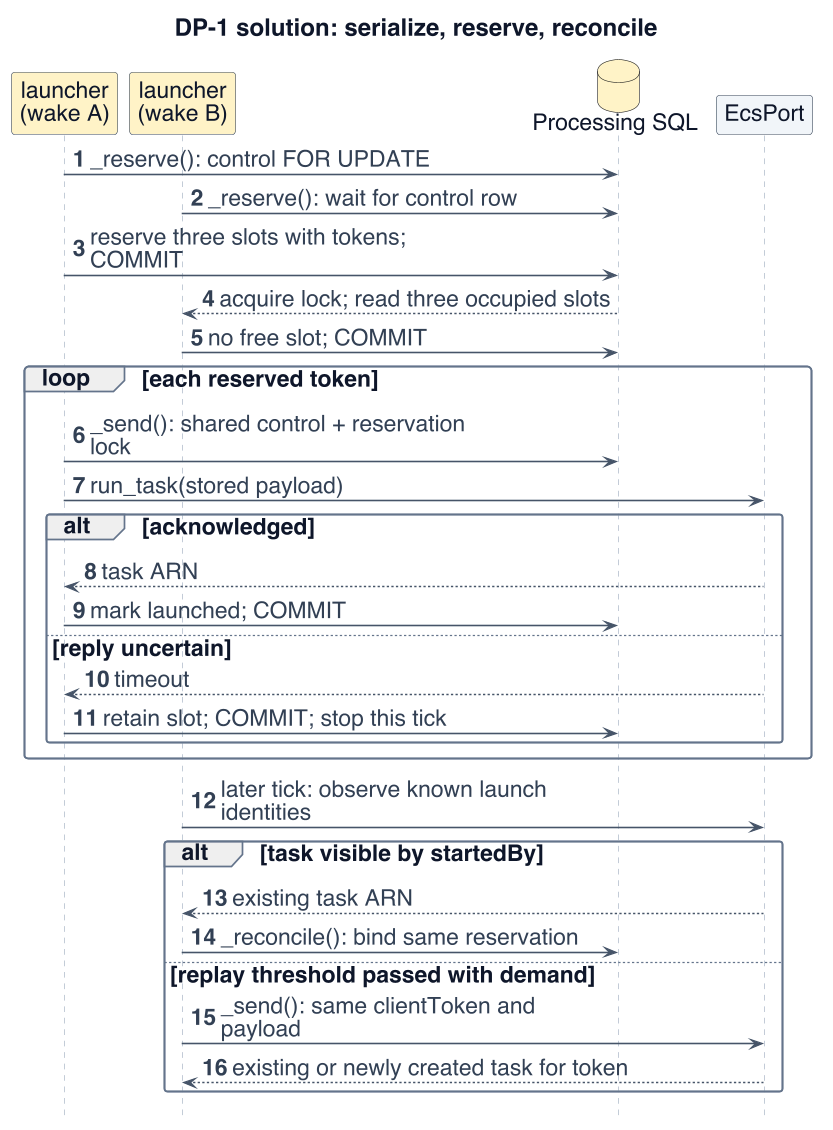

The diagram above was rendered by PlantUML. Its source (embedded in the PNG):
@startuml
!include _style.iuml
skinparam defaultFontSize 20
skinparam ArrowFontSize 20
skinparam classAttributeFontSize 18
skinparam ClassStereotypeFontSize 17
skinparam NoteFontSize 18
skinparam titleFontSize 21
skinparam BoxPadding 8
skinparam maxMessageSize 350
skinparam nodesep 22
skinparam ranksep 22
skinparam sequenceMessageAlign left
hide footbox
hide circle
title DP-1 solution: serialize, reserve, reconcile
autonumber
participant "launcher\n(wake A)" as a $PROC
participant "launcher\n(wake B)" as b $PROC
database "Processing SQL" as sql $PROC
participant "EcsPort" as ecs $INFRA
a -> sql : _reserve(): control FOR UPDATE
b -> sql : _reserve(): wait for control row
a -> sql : reserve three slots with tokens; COMMIT
sql --> b : acquire lock; read three occupied slots
b -> sql : no free slot; COMMIT
loop each reserved token
 a -> sql : _send(): shared control + reservation lock
 a -> ecs : run_task(stored payload)
 alt acknowledged
  ecs --> a : task ARN
  a -> sql : mark launched; COMMIT
 else reply uncertain
  ecs --> a : timeout
  a -> sql : retain slot; COMMIT; stop this tick
  end
end
b -> ecs : later tick: observe known launch identities
alt task visible by startedBy
 ecs --> b : existing task ARN
 b -> sql : _reconcile(): bind same reservation
else replay threshold passed with demand
 b -> ecs : _send(): same clientToken and payload
 ecs --> b : existing or newly created task for token
end
@enduml